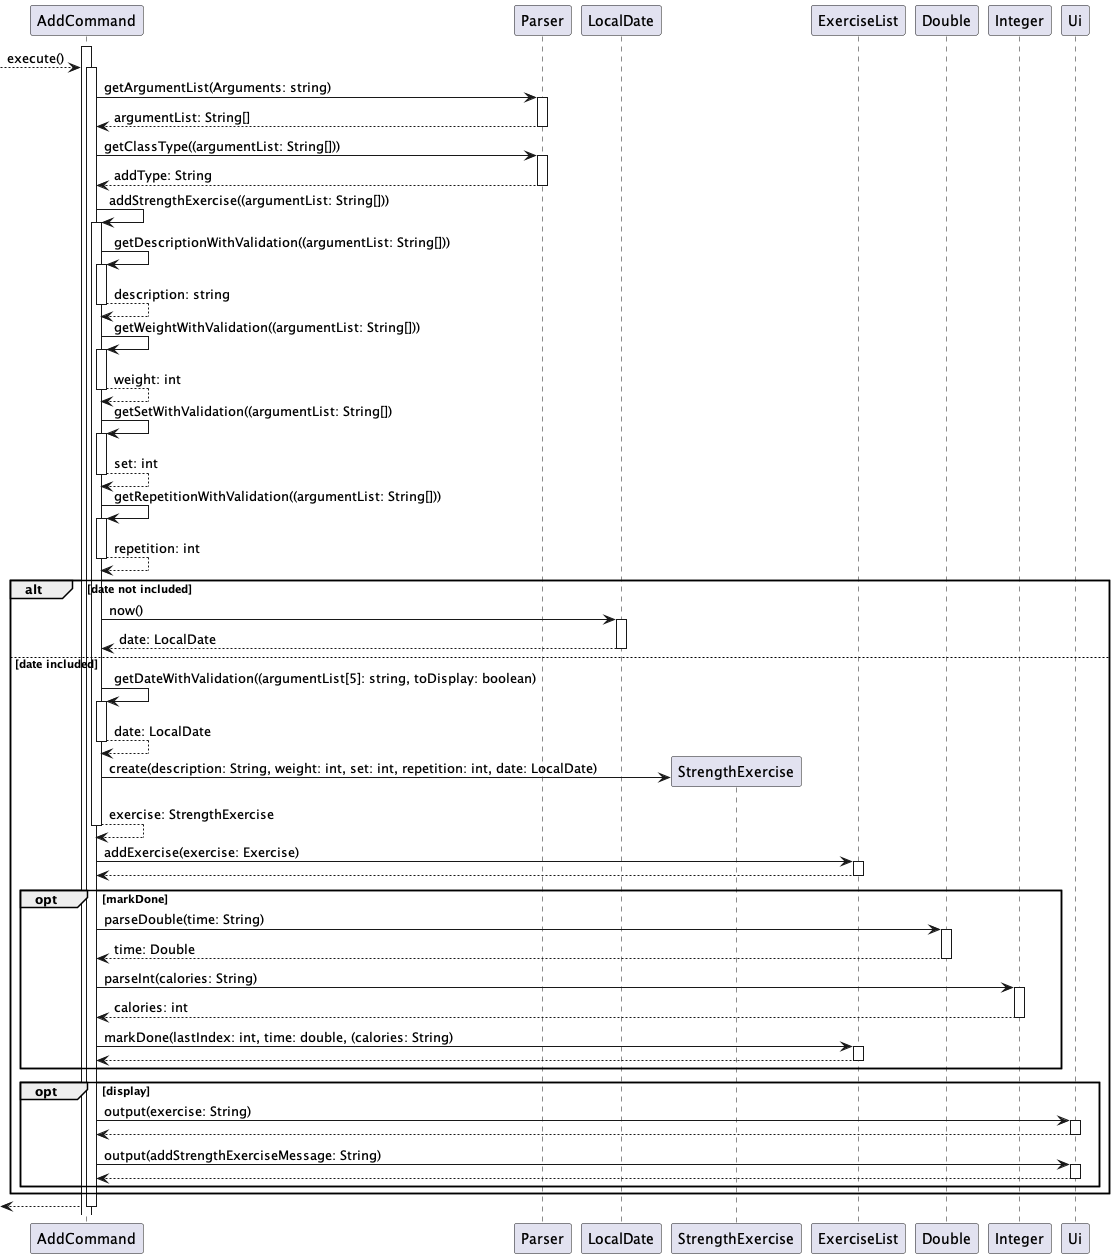

The diagram above was rendered by PlantUML. Its source (embedded in the PNG):
@startuml
'https://plantuml.com/sequence-diagram

autoactivate on


activate AddCommand
-->AddCommand++:execute()
AddCommand -> Parser++:getArgumentList(Arguments: string)
return argumentList: String[]
AddCommand -> Parser++:getClassType((argumentList: String[]))
return addType: String
AddCommand -> AddCommand++:addStrengthExercise((argumentList: String[]))
AddCommand -> AddCommand++:getDescriptionWithValidation((argumentList: String[]))
return description: string
AddCommand -> AddCommand++:getWeightWithValidation((argumentList: String[]))
return weight: int
AddCommand -> AddCommand++:getSetWithValidation((argumentList: String[])
return set: int
AddCommand -> AddCommand++:getRepetitionWithValidation((argumentList: String[]))
return repetition: int

alt date not included
AddCommand -> LocalDate++:now()
return date: LocalDate
else date included
AddCommand -> AddCommand:getDateWithValidation((argumentList[5]: string, toDisplay: boolean)
return date: LocalDate
AddCommand -> StrengthExercise**:create(description: String, weight: int, set: int, repetition: int, date: LocalDate)
return exercise: StrengthExercise
AddCommand -> ExerciseList++:addExercise(exercise: Exercise)
return
opt markDone
AddCommand -> Double++:parseDouble(time: String)
return time: Double
AddCommand -> Integer++:parseInt(calories: String)
return calories: int
AddCommand -> ExerciseList:markDone(lastIndex: int, time: double, (calories: String)
return
end
opt display
AddCommand -> Ui++:output(exercise: String)
return
AddCommand -> Ui:output(addStrengthExerciseMessage: String)
return
end
end
return






@enduml